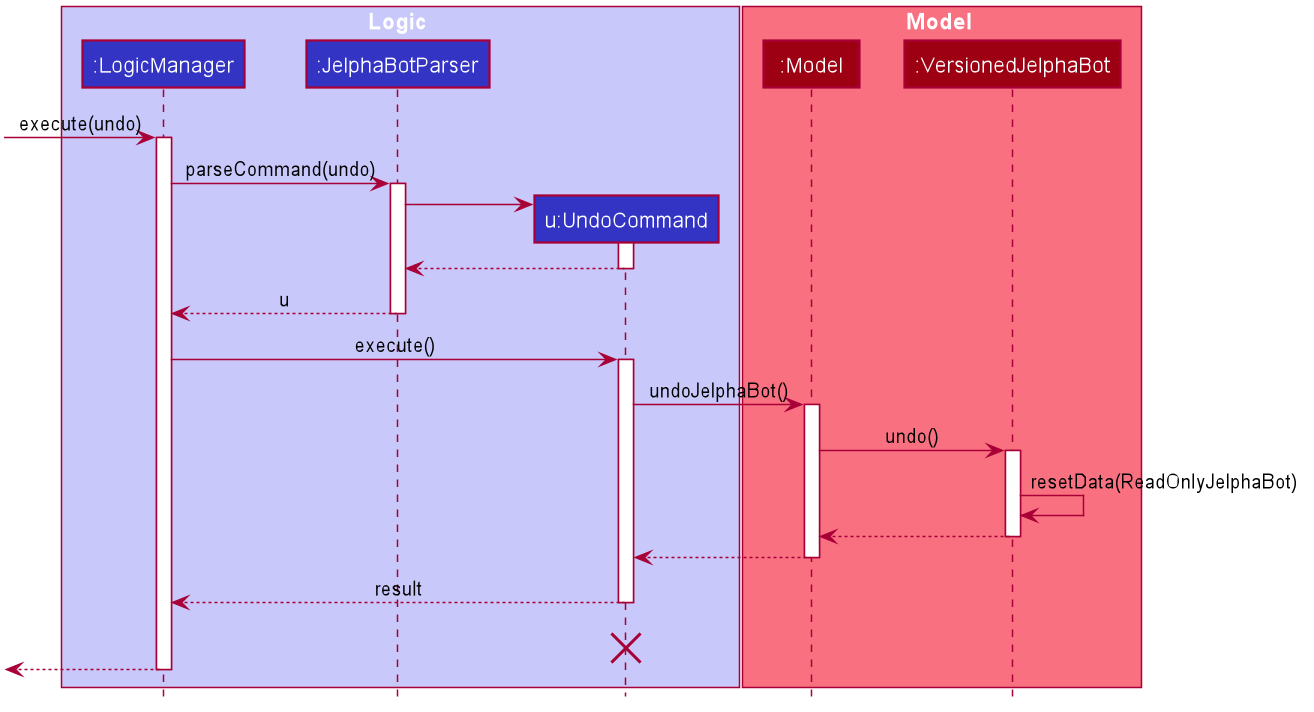

The diagram above was rendered by PlantUML. Its source (embedded in the PNG):
@startuml








skinparam BackgroundColor #FFFFFFF

skinparam Shadowing false

skinparam Class {
    FontColor #FFFFFF
    BorderThickness 1
    BorderColor #FFFFFF
    StereotypeFontColor #FFFFFF
    FontName Arial
}

skinparam Actor {
    BorderColor #000000
    Color #000000
    FontName Arial
}

skinparam Sequence {
    MessageAlign center
    BoxFontSize 15
    BoxPadding 0
    BoxFontColor #FFFFFF
    FontName Arial
}

skinparam Participant {
    FontColor #FFFFFFF
    Padding 20
}

skinparam MinClassWidth 50
skinparam ParticipantPadding 10
skinparam Shadowing false
skinparam DefaultTextAlignment center
skinparam packageStyle Rectangle

hide footbox
hide members
hide circle

box Logic #C8C8FA
participant ":LogicManager" as LogicManager #3333C4
participant ":JelphaBotParser" as JelphaBotParser #3333C4
participant "u:UndoCommand" as UndoCommand #3333C4
end box

box Model #F97181
participant ":Model" as Model #9D0012
participant ":VersionedJelphaBot" as VersionedJelphaBot #9D0012
end box
[-> LogicManager : execute(undo)
activate LogicManager

LogicManager -> JelphaBotParser : parseCommand(undo)
activate JelphaBotParser

create UndoCommand
JelphaBotParser -> UndoCommand
activate UndoCommand

UndoCommand --> JelphaBotParser
deactivate UndoCommand

JelphaBotParser --> LogicManager : u
deactivate JelphaBotParser

LogicManager -> UndoCommand : execute()
activate UndoCommand

UndoCommand -> Model : undoJelphaBot()
activate Model

Model -> VersionedJelphaBot : undo()
activate VersionedJelphaBot

VersionedJelphaBot -> VersionedJelphaBot :resetData(ReadOnlyJelphaBot)
VersionedJelphaBot --> Model :
deactivate VersionedJelphaBot

Model --> UndoCommand
deactivate Model

UndoCommand --> LogicManager : result
deactivate UndoCommand
UndoCommand -[hidden]-> LogicManager : result
destroy UndoCommand

[<--LogicManager
deactivate LogicManager
@enduml